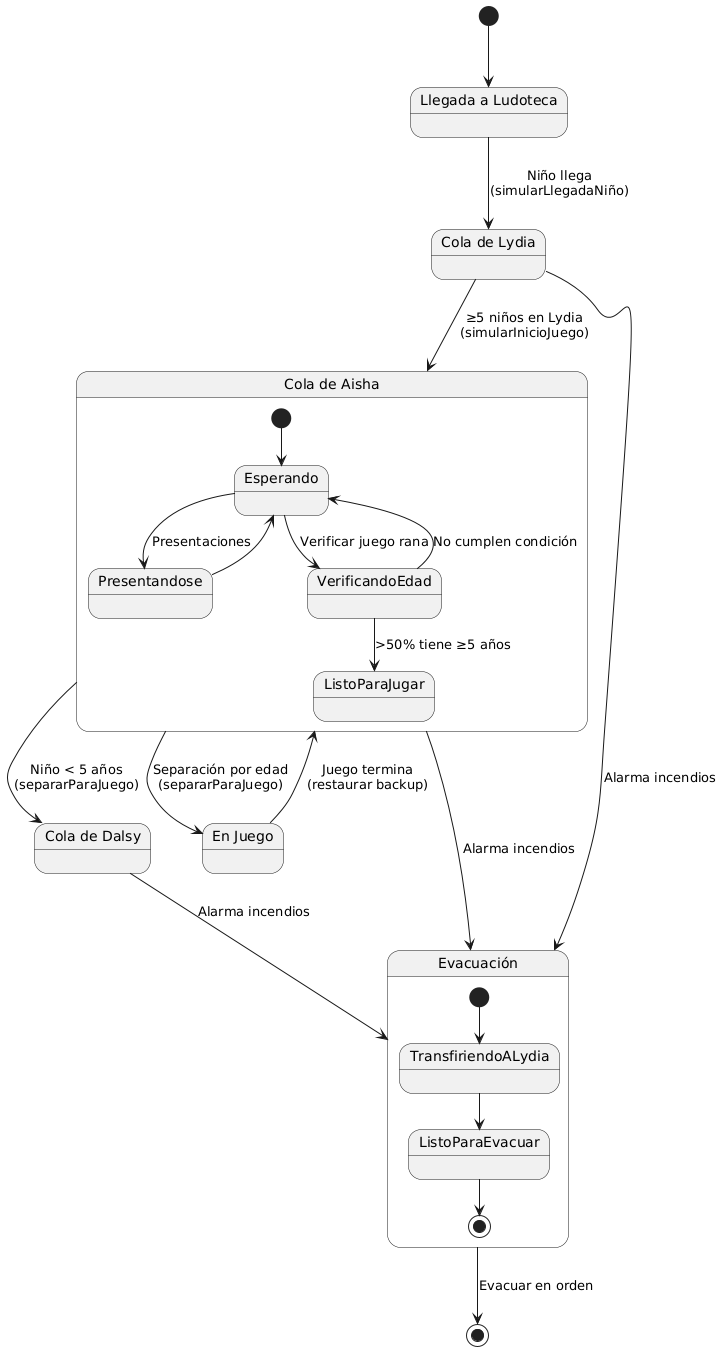

The diagram above was rendered by PlantUML. Its source (embedded in the PNG):
@startuml
[*] --> Llegada

state "Llegada a Ludoteca" as Llegada
state "Cola de Lydia" as ColaLydia
state "Cola de Aisha" as ColaAisha
state "Cola de Dalsy" as ColaDalsy
state "En Juego" as EnJuego
state "Evacuación" as Evacuacion

Llegada --> ColaLydia : Niño llega\n(simularLlegadaNiño)

ColaLydia --> ColaAisha : ≥5 niños en Lydia\n(simularInicioJuego)
ColaLydia --> Evacuacion : Alarma incendios

state ColaAisha {
  [*] --> Esperando
  Esperando --> Presentandose : Presentaciones
  Presentandose --> Esperando
  Esperando --> VerificandoEdad : Verificar juego rana
  VerificandoEdad --> Esperando : No cumplen condición
  VerificandoEdad --> ListoParaJugar : >50% tiene ≥5 años
}

ColaAisha --> EnJuego : Separación por edad\n(separarParaJuego)
ColaAisha --> ColaDalsy : Niño < 5 años\n(separarParaJuego)
ColaAisha --> Evacuacion : Alarma incendios

EnJuego --> ColaAisha : Juego termina\n(restaurar backup)

ColaDalsy --> Evacuacion : Alarma incendios

state Evacuacion {
  [*] --> TransfiriendoALydia
  TransfiriendoALydia --> ListoParaEvacuar
  ListoParaEvacuar --> [*]
}

Evacuacion --> [*] : Evacuar en orden
@enduml